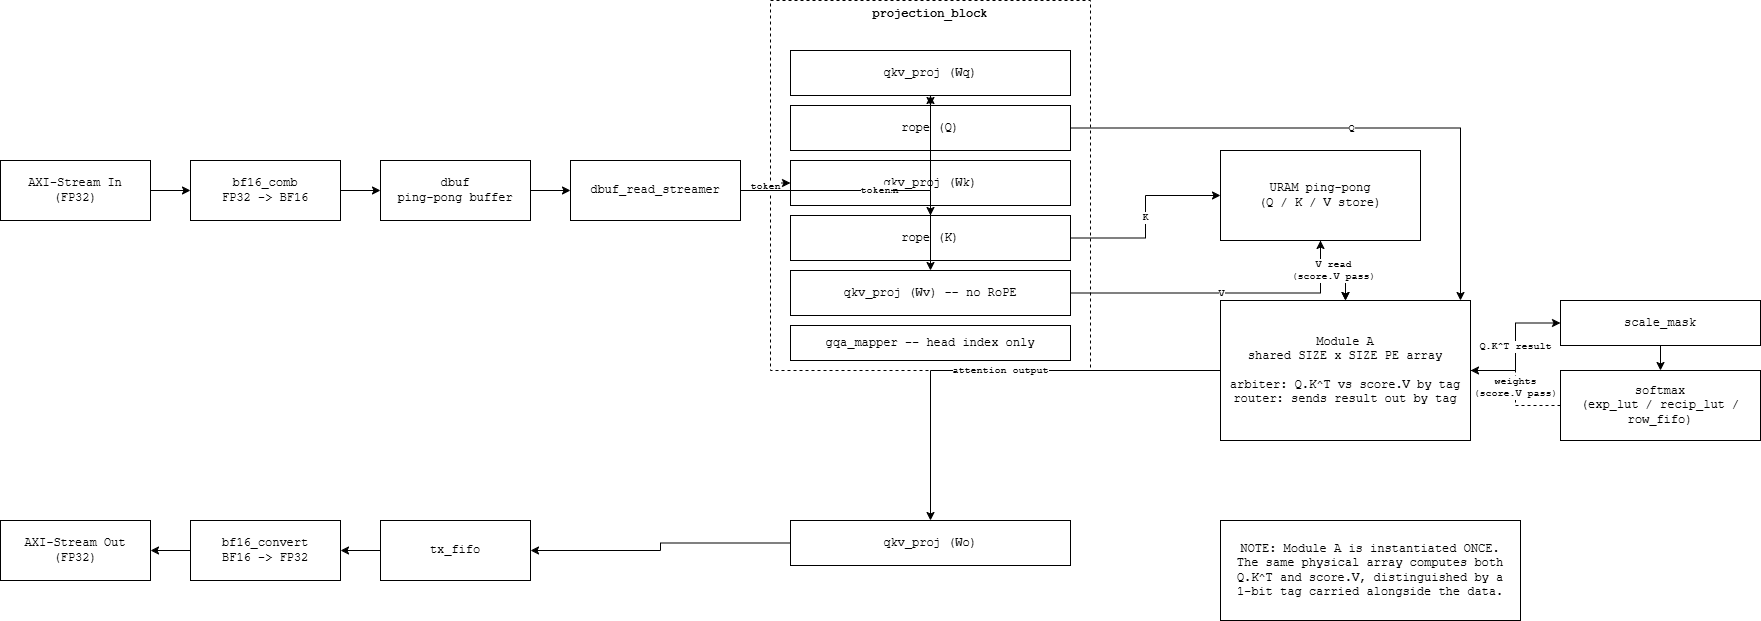

The diagram above was exported from draw.io. Its source (the exported page's mxGraphModel, read from the mxfile embedded in the PNG):
<mxGraphModel dx="899" dy="1139" grid="1" gridSize="10" guides="1" tooltips="1" connect="1" arrows="1" fold="1" page="1" pageScale="1" pageWidth="1870" pageHeight="760" background="#FFFFFF" math="0" shadow="0">
  <root>
    <mxCell id="0" />
    <mxCell id="1" parent="0" />
    <mxCell id="b1" value="AXI-Stream In&#10;(FP32)" style="rounded=0;whiteSpace=wrap;html=1;fontFamily=Courier New;fontColor=#000000;fillColor=#FFFFFF;strokeColor=#000000;fontSize=12;" parent="1" vertex="1">
      <mxGeometry x="40" y="260" width="150" height="60" as="geometry" />
    </mxCell>
    <mxCell id="b2" value="bf16_comb&#10;FP32 -&gt; BF16" style="rounded=0;whiteSpace=wrap;html=1;fontFamily=Courier New;fontColor=#000000;fillColor=#FFFFFF;strokeColor=#000000;fontSize=12;" parent="1" vertex="1">
      <mxGeometry x="230" y="260" width="150" height="60" as="geometry" />
    </mxCell>
    <mxCell id="b3" value="dbuf&#10;ping-pong buffer" style="rounded=0;whiteSpace=wrap;html=1;fontFamily=Courier New;fontColor=#000000;fillColor=#FFFFFF;strokeColor=#000000;fontSize=12;" parent="1" vertex="1">
      <mxGeometry x="420" y="260" width="150" height="60" as="geometry" />
    </mxCell>
    <mxCell id="b4" value="dbuf_read_streamer" style="rounded=0;whiteSpace=wrap;html=1;fontFamily=Courier New;fontColor=#000000;fillColor=#FFFFFF;strokeColor=#000000;fontSize=12;" parent="1" vertex="1">
      <mxGeometry x="610" y="260" width="170" height="60" as="geometry" />
    </mxCell>
    <mxCell id="b5" value="projection_block" style="rounded=0;whiteSpace=wrap;html=1;fontFamily=Courier New;fontColor=#000000;fillColor=none;strokeColor=#000000;dashed=1;verticalAlign=top;fontSize=12;fontStyle=1;" parent="1" vertex="1">
      <mxGeometry x="810" y="100" width="320" height="370" as="geometry" />
    </mxCell>
    <mxCell id="b6" value="qkv_proj (Wq)" style="rounded=0;whiteSpace=wrap;html=1;fontFamily=Courier New;fontColor=#000000;fillColor=#FFFFFF;strokeColor=#000000;fontSize=12;" parent="1" vertex="1">
      <mxGeometry x="830" y="150" width="280" height="45" as="geometry" />
    </mxCell>
    <mxCell id="b7" value="rope (Q)" style="rounded=0;whiteSpace=wrap;html=1;fontFamily=Courier New;fontColor=#000000;fillColor=#FFFFFF;strokeColor=#000000;fontSize=12;" parent="1" vertex="1">
      <mxGeometry x="830" y="205" width="280" height="45" as="geometry" />
    </mxCell>
    <mxCell id="b8" value="qkv_proj (Wk)" style="rounded=0;whiteSpace=wrap;html=1;fontFamily=Courier New;fontColor=#000000;fillColor=#FFFFFF;strokeColor=#000000;fontSize=12;" parent="1" vertex="1">
      <mxGeometry x="830" y="260" width="280" height="45" as="geometry" />
    </mxCell>
    <mxCell id="b9" value="rope (K)" style="rounded=0;whiteSpace=wrap;html=1;fontFamily=Courier New;fontColor=#000000;fillColor=#FFFFFF;strokeColor=#000000;fontSize=12;" parent="1" vertex="1">
      <mxGeometry x="830" y="315" width="280" height="45" as="geometry" />
    </mxCell>
    <mxCell id="b10" value="qkv_proj (Wv) -- no RoPE" style="rounded=0;whiteSpace=wrap;html=1;fontFamily=Courier New;fontColor=#000000;fillColor=#FFFFFF;strokeColor=#000000;fontSize=12;" parent="1" vertex="1">
      <mxGeometry x="830" y="370" width="280" height="45" as="geometry" />
    </mxCell>
    <mxCell id="b11" value="gqa_mapper -- head index only" style="rounded=0;whiteSpace=wrap;html=1;fontFamily=Courier New;fontColor=#000000;fillColor=#FFFFFF;strokeColor=#000000;fontSize=12;" parent="1" vertex="1">
      <mxGeometry x="830" y="425" width="280" height="35" as="geometry" />
    </mxCell>
    <mxCell id="b12" value="URAM ping-pong&#10;(Q / K / V store)" style="rounded=0;whiteSpace=wrap;html=1;fontFamily=Courier New;fontColor=#000000;fillColor=#FFFFFF;strokeColor=#000000;fontSize=12;" parent="1" vertex="1">
      <mxGeometry x="1260" y="250" width="200" height="90" as="geometry" />
    </mxCell>
    <mxCell id="b13" value="Module A&#10;shared SIZE x SIZE PE array&#10;&#10;arbiter: Q.K^T vs score.V by tag&#10;router: sends result out by tag" style="rounded=0;whiteSpace=wrap;html=1;fontFamily=Courier New;fontColor=#000000;fillColor=#FFFFFF;strokeColor=#000000;fontSize=12;" parent="1" vertex="1">
      <mxGeometry x="1260" y="400" width="250" height="140" as="geometry" />
    </mxCell>
    <mxCell id="b14" value="scale_mask" style="rounded=0;whiteSpace=wrap;html=1;fontFamily=Courier New;fontColor=#000000;fillColor=#FFFFFF;strokeColor=#000000;fontSize=12;" parent="1" vertex="1">
      <mxGeometry x="1600" y="400" width="200" height="45" as="geometry" />
    </mxCell>
    <mxCell id="b15" value="softmax&#10;(exp_lut / recip_lut / row_fifo)" style="rounded=0;whiteSpace=wrap;html=1;fontFamily=Courier New;fontColor=#000000;fillColor=#FFFFFF;strokeColor=#000000;fontSize=12;" parent="1" vertex="1">
      <mxGeometry x="1600" y="470" width="200" height="70" as="geometry" />
    </mxCell>
    <mxCell id="b16" value="qkv_proj (Wo)" style="rounded=0;whiteSpace=wrap;html=1;fontFamily=Courier New;fontColor=#000000;fillColor=#FFFFFF;strokeColor=#000000;fontSize=12;" parent="1" vertex="1">
      <mxGeometry x="830" y="620" width="280" height="45" as="geometry" />
    </mxCell>
    <mxCell id="b17" value="tx_fifo" style="rounded=0;whiteSpace=wrap;html=1;fontFamily=Courier New;fontColor=#000000;fillColor=#FFFFFF;strokeColor=#000000;fontSize=12;" parent="1" vertex="1">
      <mxGeometry x="420" y="620" width="150" height="60" as="geometry" />
    </mxCell>
    <mxCell id="b18" value="bf16_convert&#10;BF16 -&gt; FP32" style="rounded=0;whiteSpace=wrap;html=1;fontFamily=Courier New;fontColor=#000000;fillColor=#FFFFFF;strokeColor=#000000;fontSize=12;" parent="1" vertex="1">
      <mxGeometry x="230" y="620" width="150" height="60" as="geometry" />
    </mxCell>
    <mxCell id="b19" value="AXI-Stream Out&#10;(FP32)" style="rounded=0;whiteSpace=wrap;html=1;fontFamily=Courier New;fontColor=#000000;fillColor=#FFFFFF;strokeColor=#000000;fontSize=12;" parent="1" vertex="1">
      <mxGeometry x="40" y="620" width="150" height="60" as="geometry" />
    </mxCell>
    <mxCell id="b20" value="NOTE: Module A is instantiated ONCE.&#10;The same physical array computes both&#10;Q.K^T and score.V, distinguished by a&#10;1-bit tag carried alongside the data." style="rounded=0;whiteSpace=wrap;html=1;fontFamily=Courier New;fontColor=#000000;fillColor=#FFFFFF;strokeColor=#000000;fontSize=12;" parent="1" vertex="1">
      <mxGeometry x="1260" y="620" width="300" height="100" as="geometry" />
    </mxCell>
    <mxCell id="e45" value="" style="edgeStyle=orthogonalEdgeStyle;rounded=0;html=1;fontFamily=Courier New;fontColor=#000000;strokeColor=#000000;fontSize=10;" parent="1" source="b1" target="b2" edge="1">
      <mxGeometry relative="1" as="geometry" />
    </mxCell>
    <mxCell id="e46" value="" style="edgeStyle=orthogonalEdgeStyle;rounded=0;html=1;fontFamily=Courier New;fontColor=#000000;strokeColor=#000000;fontSize=10;" parent="1" source="b2" target="b3" edge="1">
      <mxGeometry relative="1" as="geometry" />
    </mxCell>
    <mxCell id="e47" value="" style="edgeStyle=orthogonalEdgeStyle;rounded=0;html=1;fontFamily=Courier New;fontColor=#000000;strokeColor=#000000;fontSize=10;" parent="1" source="b3" target="b4" edge="1">
      <mxGeometry relative="1" as="geometry" />
    </mxCell>
    <mxCell id="e48" value="token" style="edgeStyle=orthogonalEdgeStyle;rounded=0;html=1;fontFamily=Courier New;fontColor=#000000;strokeColor=#000000;fontSize=10;" parent="1" source="b4" target="b6" edge="1">
      <mxGeometry relative="1" as="geometry" />
    </mxCell>
    <mxCell id="e49" value="token" style="edgeStyle=orthogonalEdgeStyle;rounded=0;html=1;fontFamily=Courier New;fontColor=#000000;strokeColor=#000000;fontSize=10;" parent="1" source="b4" target="b8" edge="1">
      <mxGeometry relative="1" as="geometry" />
    </mxCell>
    <mxCell id="e50" value="token" style="edgeStyle=orthogonalEdgeStyle;rounded=0;html=1;fontFamily=Courier New;fontColor=#000000;strokeColor=#000000;fontSize=10;" parent="1" source="b4" target="b10" edge="1">
      <mxGeometry relative="1" as="geometry" />
    </mxCell>
    <mxCell id="e51" value="" style="edgeStyle=orthogonalEdgeStyle;rounded=0;html=1;fontFamily=Courier New;fontColor=#000000;strokeColor=#000000;fontSize=10;" parent="1" source="b6" target="b7" edge="1">
      <mxGeometry relative="1" as="geometry" />
    </mxCell>
    <mxCell id="e52" value="" style="edgeStyle=orthogonalEdgeStyle;rounded=0;html=1;fontFamily=Courier New;fontColor=#000000;strokeColor=#000000;fontSize=10;" parent="1" source="b8" target="b9" edge="1">
      <mxGeometry relative="1" as="geometry" />
    </mxCell>
    <mxCell id="e53" value="Q" style="edgeStyle=orthogonalEdgeStyle;rounded=0;html=1;fontFamily=Courier New;fontColor=#000000;strokeColor=#000000;fontSize=10;" parent="1" source="b7" target="b13" edge="1">
      <mxGeometry relative="1" as="geometry">
        <Array as="points">
          <mxPoint x="1500" y="228" />
        </Array>
      </mxGeometry>
    </mxCell>
    <mxCell id="e54" value="K" style="edgeStyle=orthogonalEdgeStyle;rounded=0;html=1;fontFamily=Courier New;fontColor=#000000;strokeColor=#000000;fontSize=10;" parent="1" source="b9" target="b12" edge="1">
      <mxGeometry relative="1" as="geometry" />
    </mxCell>
    <mxCell id="e55" value="V" style="edgeStyle=orthogonalEdgeStyle;rounded=0;html=1;fontFamily=Courier New;fontColor=#000000;strokeColor=#000000;fontSize=10;" parent="1" source="b10" target="b12" edge="1">
      <mxGeometry relative="1" as="geometry" />
    </mxCell>
    <mxCell id="e56" value="Q/K read" style="edgeStyle=orthogonalEdgeStyle;rounded=0;html=1;fontFamily=Courier New;fontColor=#000000;strokeColor=#000000;fontSize=10;" parent="1" source="b12" target="b13" edge="1">
      <mxGeometry relative="1" as="geometry" />
    </mxCell>
    <mxCell id="e57" value="Q.K^T result" style="edgeStyle=orthogonalEdgeStyle;rounded=0;html=1;fontFamily=Courier New;fontColor=#000000;strokeColor=#000000;fontSize=10;" parent="1" source="b13" target="b14" edge="1">
      <mxGeometry relative="1" as="geometry" />
    </mxCell>
    <mxCell id="e58" value="" style="edgeStyle=orthogonalEdgeStyle;rounded=0;html=1;fontFamily=Courier New;fontColor=#000000;strokeColor=#000000;fontSize=10;" parent="1" source="b14" target="b15" edge="1">
      <mxGeometry relative="1" as="geometry" />
    </mxCell>
    <mxCell id="e59" value="weights&#10;(score.V pass)" style="edgeStyle=orthogonalEdgeStyle;rounded=0;html=1;fontFamily=Courier New;fontColor=#000000;strokeColor=#000000;fontSize=10;dashed=1;" parent="1" source="b15" target="b13" edge="1">
      <mxGeometry relative="1" as="geometry" />
    </mxCell>
    <mxCell id="e60" value="V read&#10;(score.V pass)" style="edgeStyle=orthogonalEdgeStyle;rounded=0;html=1;fontFamily=Courier New;fontColor=#000000;strokeColor=#000000;fontSize=10;dashed=1;" parent="1" source="b12" target="b13" edge="1">
      <mxGeometry relative="1" as="geometry" />
    </mxCell>
    <mxCell id="e61" value="attention output" style="edgeStyle=orthogonalEdgeStyle;rounded=0;html=1;fontFamily=Courier New;fontColor=#000000;strokeColor=#000000;fontSize=10;" parent="1" source="b13" target="b16" edge="1">
      <mxGeometry relative="1" as="geometry" />
    </mxCell>
    <mxCell id="e62" value="" style="edgeStyle=orthogonalEdgeStyle;rounded=0;html=1;fontFamily=Courier New;fontColor=#000000;strokeColor=#000000;fontSize=10;" parent="1" source="b16" target="b17" edge="1">
      <mxGeometry relative="1" as="geometry" />
    </mxCell>
    <mxCell id="e63" value="" style="edgeStyle=orthogonalEdgeStyle;rounded=0;html=1;fontFamily=Courier New;fontColor=#000000;strokeColor=#000000;fontSize=10;" parent="1" source="b17" target="b18" edge="1">
      <mxGeometry relative="1" as="geometry" />
    </mxCell>
    <mxCell id="e64" value="" style="edgeStyle=orthogonalEdgeStyle;rounded=0;html=1;fontFamily=Courier New;fontColor=#000000;strokeColor=#000000;fontSize=10;" parent="1" source="b18" target="b19" edge="1">
      <mxGeometry relative="1" as="geometry" />
    </mxCell>
  </root>
</mxGraphModel>